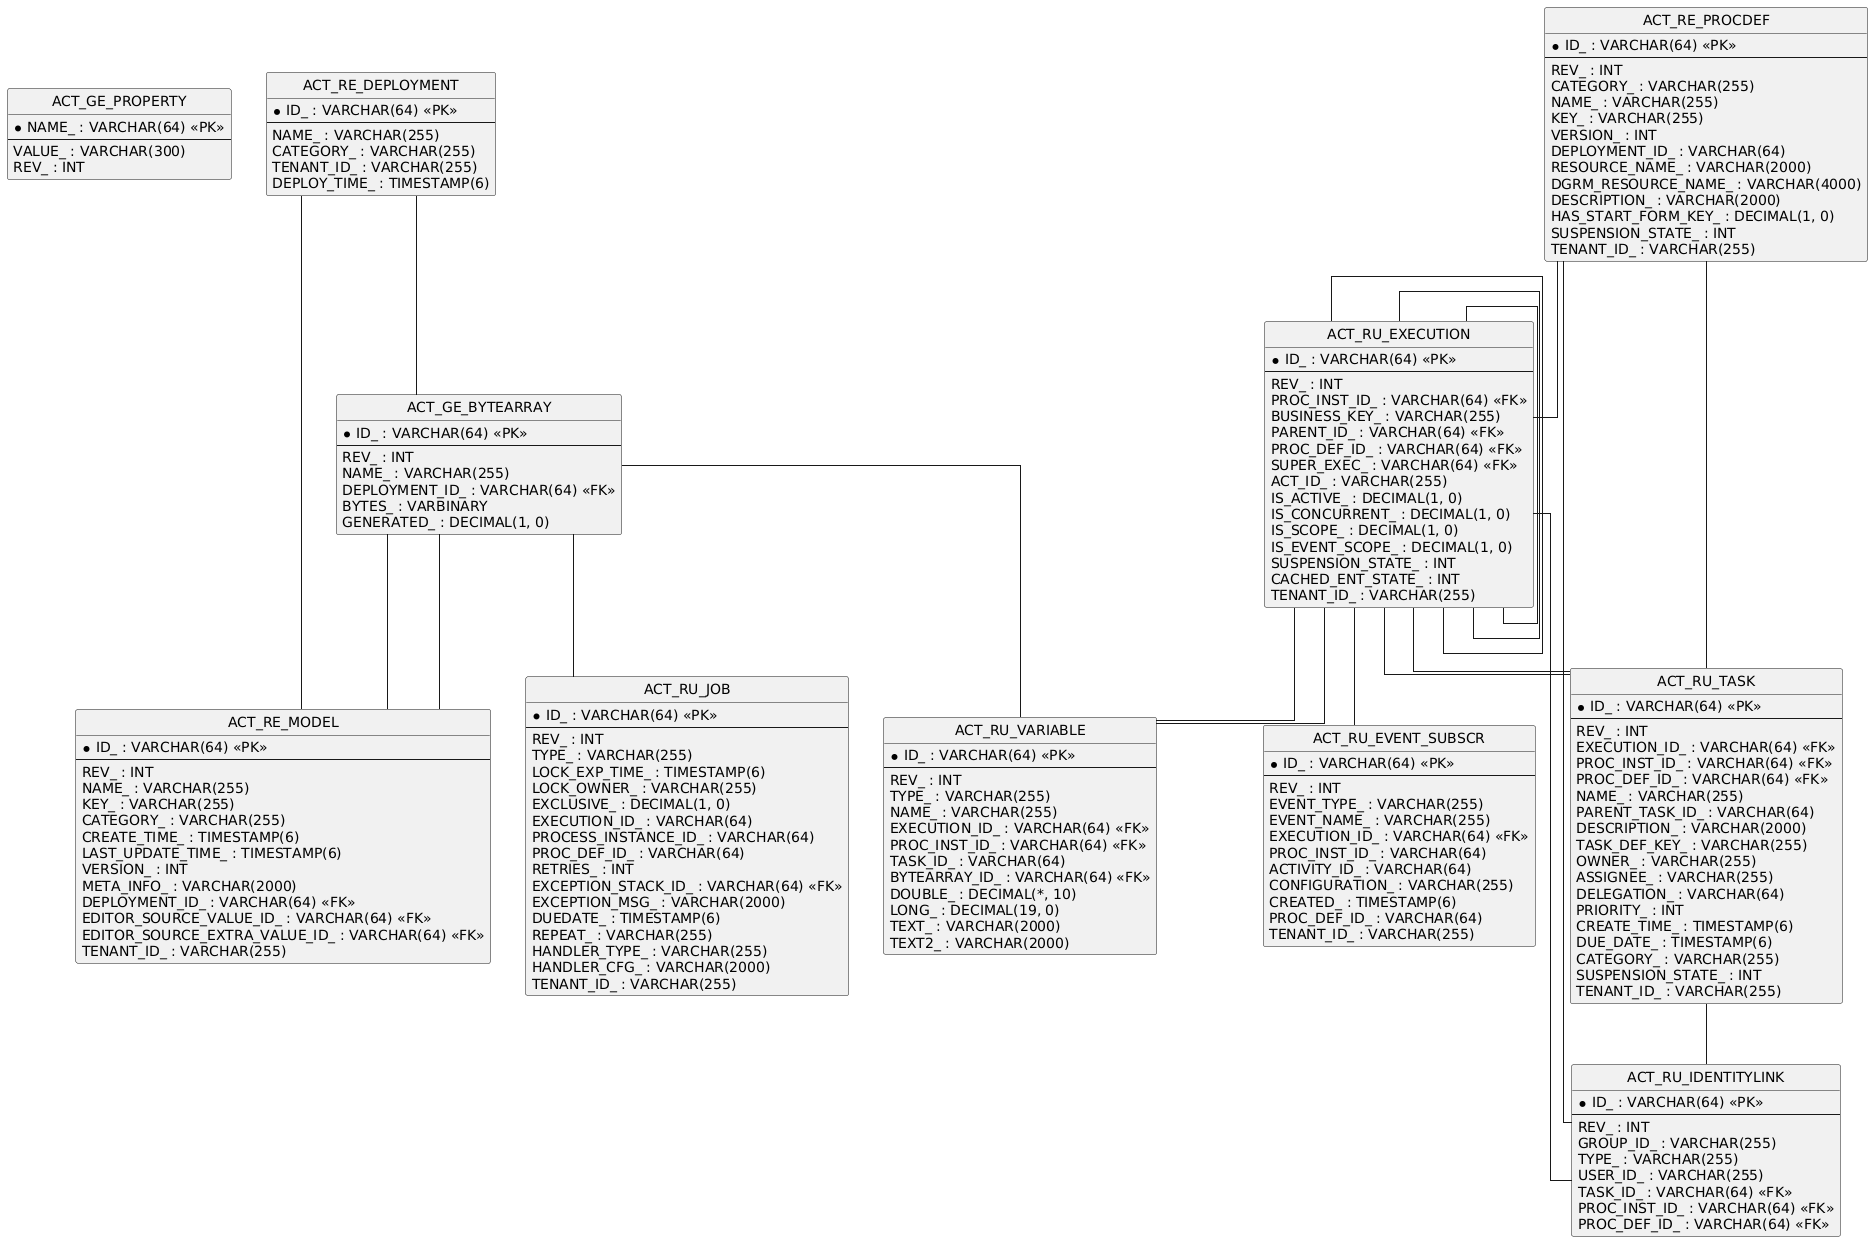

The diagram above was rendered by PlantUML. Its source (embedded in the PNG):
@startuml
hide circle
skinparam linetype ortho

entity "ACT_GE_PROPERTY" as ACT_GE_PROPERTY {
  * NAME_ : VARCHAR(64) <<PK>>
  --
  VALUE_ : VARCHAR(300)
  REV_ : INT
}

entity "ACT_GE_BYTEARRAY" as ACT_GE_BYTEARRAY {
  * ID_ : VARCHAR(64) <<PK>>
  --
  REV_ : INT
  NAME_ : VARCHAR(255)
  DEPLOYMENT_ID_ : VARCHAR(64) <<FK>>
  BYTES_ : VARBINARY
  GENERATED_ : DECIMAL(1, 0)
}

entity "ACT_RE_DEPLOYMENT" as ACT_RE_DEPLOYMENT {
  * ID_ : VARCHAR(64) <<PK>>
  --
  NAME_ : VARCHAR(255)
  CATEGORY_ : VARCHAR(255)
  TENANT_ID_ : VARCHAR(255)
  DEPLOY_TIME_ : TIMESTAMP(6)
}

entity "ACT_RE_MODEL" as ACT_RE_MODEL {
  * ID_ : VARCHAR(64) <<PK>>
  --
  REV_ : INT
  NAME_ : VARCHAR(255)
  KEY_ : VARCHAR(255)
  CATEGORY_ : VARCHAR(255)
  CREATE_TIME_ : TIMESTAMP(6)
  LAST_UPDATE_TIME_ : TIMESTAMP(6)
  VERSION_ : INT
  META_INFO_ : VARCHAR(2000)
  DEPLOYMENT_ID_ : VARCHAR(64) <<FK>>
  EDITOR_SOURCE_VALUE_ID_ : VARCHAR(64) <<FK>>
  EDITOR_SOURCE_EXTRA_VALUE_ID_ : VARCHAR(64) <<FK>>
  TENANT_ID_ : VARCHAR(255)
}

entity "ACT_RU_EXECUTION" as ACT_RU_EXECUTION {
  * ID_ : VARCHAR(64) <<PK>>
  --
  REV_ : INT
  PROC_INST_ID_ : VARCHAR(64) <<FK>>
  BUSINESS_KEY_ : VARCHAR(255)
  PARENT_ID_ : VARCHAR(64) <<FK>>
  PROC_DEF_ID_ : VARCHAR(64) <<FK>>
  SUPER_EXEC_ : VARCHAR(64) <<FK>>
  ACT_ID_ : VARCHAR(255)
  IS_ACTIVE_ : DECIMAL(1, 0)
  IS_CONCURRENT_ : DECIMAL(1, 0)
  IS_SCOPE_ : DECIMAL(1, 0)
  IS_EVENT_SCOPE_ : DECIMAL(1, 0)
  SUSPENSION_STATE_ : INT
  CACHED_ENT_STATE_ : INT
  TENANT_ID_ : VARCHAR(255)
}

entity "ACT_RU_JOB" as ACT_RU_JOB {
  * ID_ : VARCHAR(64) <<PK>>
  --
  REV_ : INT
  TYPE_ : VARCHAR(255)
  LOCK_EXP_TIME_ : TIMESTAMP(6)
  LOCK_OWNER_ : VARCHAR(255)
  EXCLUSIVE_ : DECIMAL(1, 0)
  EXECUTION_ID_ : VARCHAR(64)
  PROCESS_INSTANCE_ID_ : VARCHAR(64)
  PROC_DEF_ID_ : VARCHAR(64)
  RETRIES_ : INT
  EXCEPTION_STACK_ID_ : VARCHAR(64) <<FK>>
  EXCEPTION_MSG_ : VARCHAR(2000)
  DUEDATE_ : TIMESTAMP(6)
  REPEAT_ : VARCHAR(255)
  HANDLER_TYPE_ : VARCHAR(255)
  HANDLER_CFG_ : VARCHAR(2000)
  TENANT_ID_ : VARCHAR(255)
}

entity "ACT_RE_PROCDEF" as ACT_RE_PROCDEF {
  * ID_ : VARCHAR(64) <<PK>>
  --
  REV_ : INT
  CATEGORY_ : VARCHAR(255)
  NAME_ : VARCHAR(255)
  KEY_ : VARCHAR(255)
  VERSION_ : INT
  DEPLOYMENT_ID_ : VARCHAR(64)
  RESOURCE_NAME_ : VARCHAR(2000)
  DGRM_RESOURCE_NAME_ : VARCHAR(4000)
  DESCRIPTION_ : VARCHAR(2000)
  HAS_START_FORM_KEY_ : DECIMAL(1, 0)
  SUSPENSION_STATE_ : INT
  TENANT_ID_ : VARCHAR(255)
}

entity "ACT_RU_TASK" as ACT_RU_TASK {
  * ID_ : VARCHAR(64) <<PK>>
  --
  REV_ : INT
  EXECUTION_ID_ : VARCHAR(64) <<FK>>
  PROC_INST_ID_ : VARCHAR(64) <<FK>>
  PROC_DEF_ID_ : VARCHAR(64) <<FK>>
  NAME_ : VARCHAR(255)
  PARENT_TASK_ID_ : VARCHAR(64)
  DESCRIPTION_ : VARCHAR(2000)
  TASK_DEF_KEY_ : VARCHAR(255)
  OWNER_ : VARCHAR(255)
  ASSIGNEE_ : VARCHAR(255)
  DELEGATION_ : VARCHAR(64)
  PRIORITY_ : INT
  CREATE_TIME_ : TIMESTAMP(6)
  DUE_DATE_ : TIMESTAMP(6)
  CATEGORY_ : VARCHAR(255)
  SUSPENSION_STATE_ : INT
  TENANT_ID_ : VARCHAR(255)
}

entity "ACT_RU_IDENTITYLINK" as ACT_RU_IDENTITYLINK {
  * ID_ : VARCHAR(64) <<PK>>
  --
  REV_ : INT
  GROUP_ID_ : VARCHAR(255)
  TYPE_ : VARCHAR(255)
  USER_ID_ : VARCHAR(255)
  TASK_ID_ : VARCHAR(64) <<FK>>
  PROC_INST_ID_ : VARCHAR(64) <<FK>>
  PROC_DEF_ID_ : VARCHAR(64) <<FK>>
}

entity "ACT_RU_VARIABLE" as ACT_RU_VARIABLE {
  * ID_ : VARCHAR(64) <<PK>>
  --
  REV_ : INT
  TYPE_ : VARCHAR(255)
  NAME_ : VARCHAR(255)
  EXECUTION_ID_ : VARCHAR(64) <<FK>>
  PROC_INST_ID_ : VARCHAR(64) <<FK>>
  TASK_ID_ : VARCHAR(64)
  BYTEARRAY_ID_ : VARCHAR(64) <<FK>>
  DOUBLE_ : DECIMAL(*, 10)
  LONG_ : DECIMAL(19, 0)
  TEXT_ : VARCHAR(2000)
  TEXT2_ : VARCHAR(2000)
}

entity "ACT_RU_EVENT_SUBSCR" as ACT_RU_EVENT_SUBSCR {
  * ID_ : VARCHAR(64) <<PK>>
  --
  REV_ : INT
  EVENT_TYPE_ : VARCHAR(255)
  EVENT_NAME_ : VARCHAR(255)
  EXECUTION_ID_ : VARCHAR(64) <<FK>>
  PROC_INST_ID_ : VARCHAR(64)
  ACTIVITY_ID_ : VARCHAR(64)
  CONFIGURATION_ : VARCHAR(255)
  CREATED_ : TIMESTAMP(6)
  PROC_DEF_ID_ : VARCHAR(64)
  TENANT_ID_ : VARCHAR(255)
}

ACT_RE_DEPLOYMENT -- ACT_GE_BYTEARRAY
ACT_RU_EXECUTION -- ACT_RU_EXECUTION
ACT_RU_EXECUTION -- ACT_RU_EXECUTION
ACT_RU_EXECUTION -- ACT_RU_EXECUTION
ACT_RE_PROCDEF -- ACT_RU_EXECUTION
ACT_RU_TASK -- ACT_RU_IDENTITYLINK
ACT_RE_PROCDEF -- ACT_RU_IDENTITYLINK
ACT_RU_EXECUTION -- ACT_RU_IDENTITYLINK
ACT_RU_EXECUTION -- ACT_RU_TASK
ACT_RU_EXECUTION -- ACT_RU_TASK
ACT_RE_PROCDEF -- ACT_RU_TASK
ACT_RU_EXECUTION -- ACT_RU_VARIABLE
ACT_RU_EXECUTION -- ACT_RU_VARIABLE
ACT_GE_BYTEARRAY -- ACT_RU_VARIABLE
ACT_GE_BYTEARRAY -- ACT_RU_JOB
ACT_RU_EXECUTION -- ACT_RU_EVENT_SUBSCR
ACT_GE_BYTEARRAY -- ACT_RE_MODEL
ACT_GE_BYTEARRAY -- ACT_RE_MODEL
ACT_RE_DEPLOYMENT -- ACT_RE_MODEL
@enduml